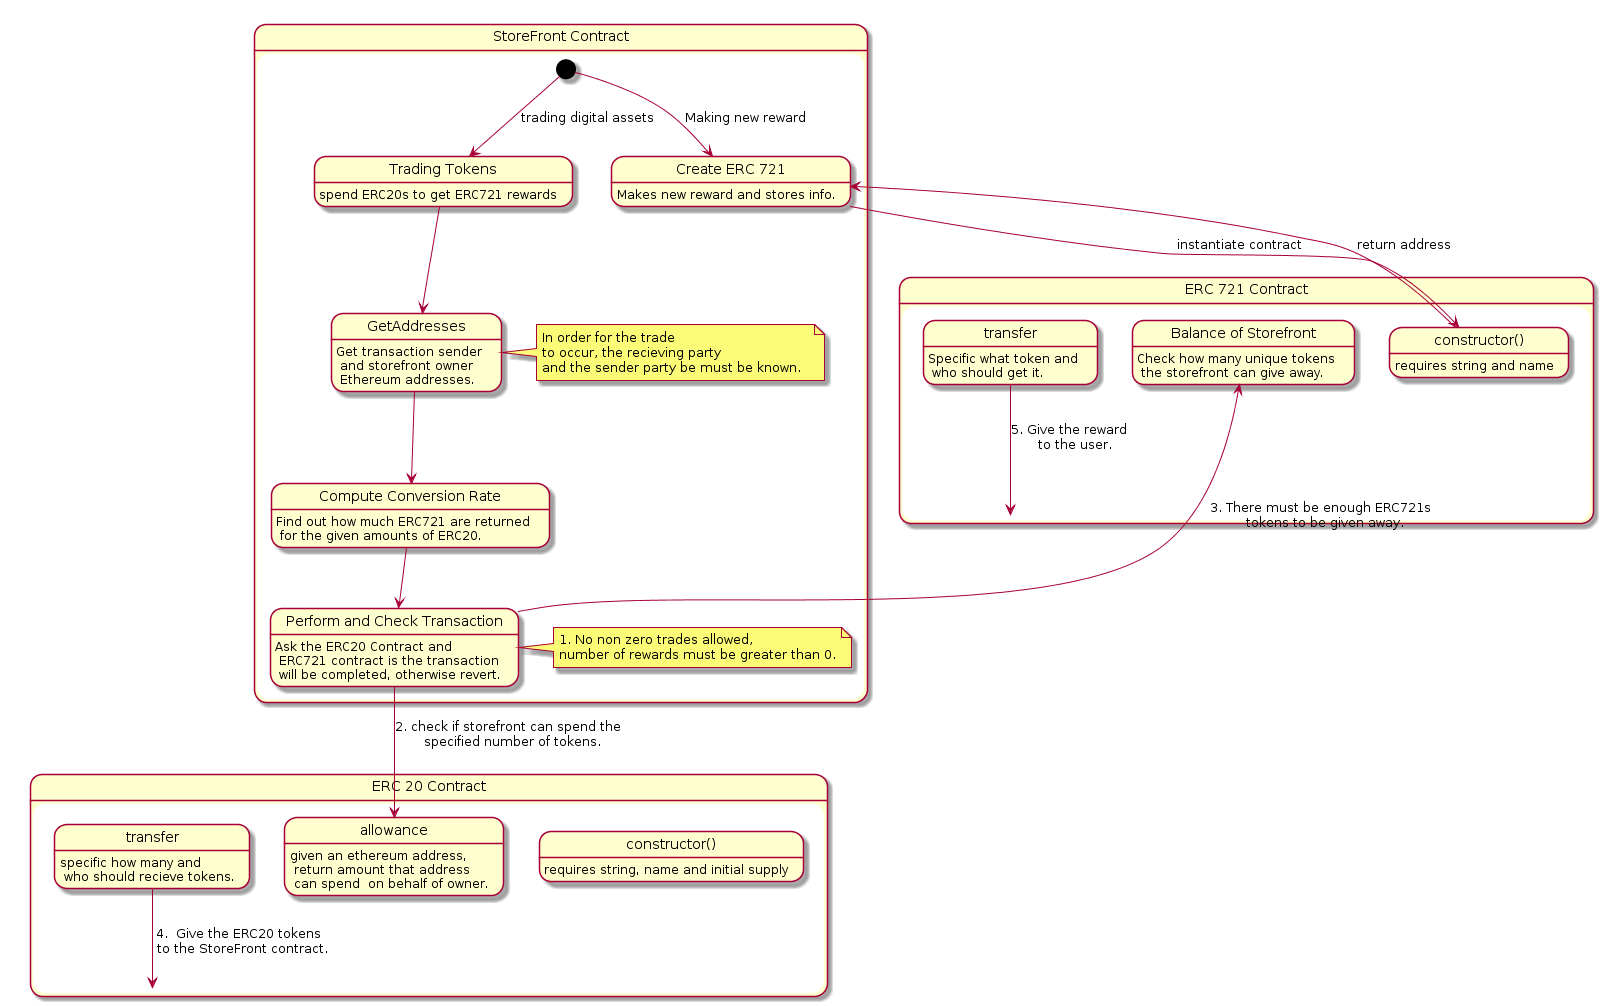

The diagram above was rendered by PlantUML. Its source (embedded in the PNG):
@startuml
state "StoreFront Contract" as SF {
  state "Create ERC 721" as create721
   create721: Makes new reward and stores info.
   state "Trading Tokens" as tradeTokens
   tradeTokens: spend ERC20s to get ERC721 rewards
  [*] --> create721 : Making new reward
  [*] --> tradeTokens : trading digital assets 
  tradeTokens --> GetAddresses 
  GetAddresses : Get transaction sender \n and storefront owner \n Ethereum addresses.
  note right of GetAddresses
  In order for the trade 
  to occur, the recieving party 
  and the sender party be must be known.  
end note
  state "Compute Conversion Rate" as CCR
  CCR: Find out how much ERC721 are returned \n for the given amounts of ERC20.
  GetAddresses --> CCR

  state "Perform and Check Transaction" as checkTrans
  checkTrans : Ask the ERC20 Contract and \n ERC721 contract is the transaction \n will be completed, otherwise revert.
  CCR --> checkTrans
  
  note right of checkTrans
  1. No non zero trades allowed, 
  number of rewards must be greater than 0.
  end note
}

state "ERC 20 Contract" as ERC20 {
  state "constructor()" as con20
    con20: requires string, name and initial supply

  state allowance : given an ethereum address, \n return amount that address \n can spend  on behalf of owner. 
  state transfer : specific how many and \n who should recieve tokens.
}

state "ERC 721 Contract" as ERC721 {
    state "constructor()" as con721
    con721: requires string and name
    state "Balance of Storefront" as balanceSF 
    balanceSF : Check how many unique tokens \n the storefront can give away.
    
    state "transfer" as transfer721
    transfer721 : Specific what token and \n who should get it.
}
create721 --> con721 : instantiate contract
con721 --> create721 : return address 

checkTrans --> allowance : 2. check if storefront can spend the \n specified number of tokens.

checkTrans --> balanceSF : 3. There must be enough ERC721s \n tokens to be given away.

transfer --> ERC20 : 4.  Give the ERC20 tokens \n to the StoreFront contract.

transfer721 --> ERC721 :5. Give the reward \n  to the user.
@enduml